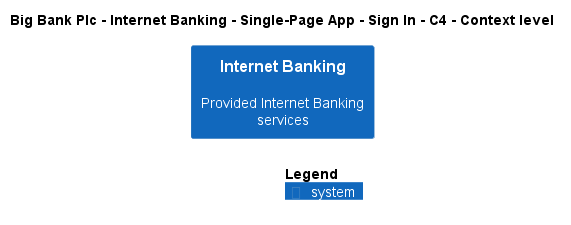

The diagram above was rendered by PlantUML. Its source (embedded in the PNG):
@startuml
!include ..\..\..\..\..\..\..\.c4s\C4_Context.puml

AddElementTag("c4interflow:lifecycle:new", $bgColor=green, $fontColor=#ffffff, $borderColor=green, $shadowing="False")
AddElementTag("c4interflow:lifecycle:changed", $bgColor=orange, $fontColor=#ffffff, $borderColor=orange, $shadowing="False")
AddElementTag("c4interflow:lifecycle:removed", $bgColor=red, $fontColor=#ffffff, $borderColor=red, $shadowing="False")

AddRelTag("c4interflow:lifecycle:new", $textColor=green, $lineColor=green)
AddRelTag("c4interflow:lifecycle:changed", $textColor=orange, $lineColor=orange)
AddRelTag("c4interflow:lifecycle:removed", $textColor=red, $lineColor=red)

SHOW_PERSON_PORTRAIT()
LAYOUT_TOP_DOWN()

skinparam linetype polyline

title Big Bank Plc - Internet Banking - Single-Page App - Sign In - C4 - Context level

System(BigBankPlc.SoftwareSystems.InternetBanking, "Internet Banking", "Provided Internet Banking services")



SHOW_LEGEND()
@enduml